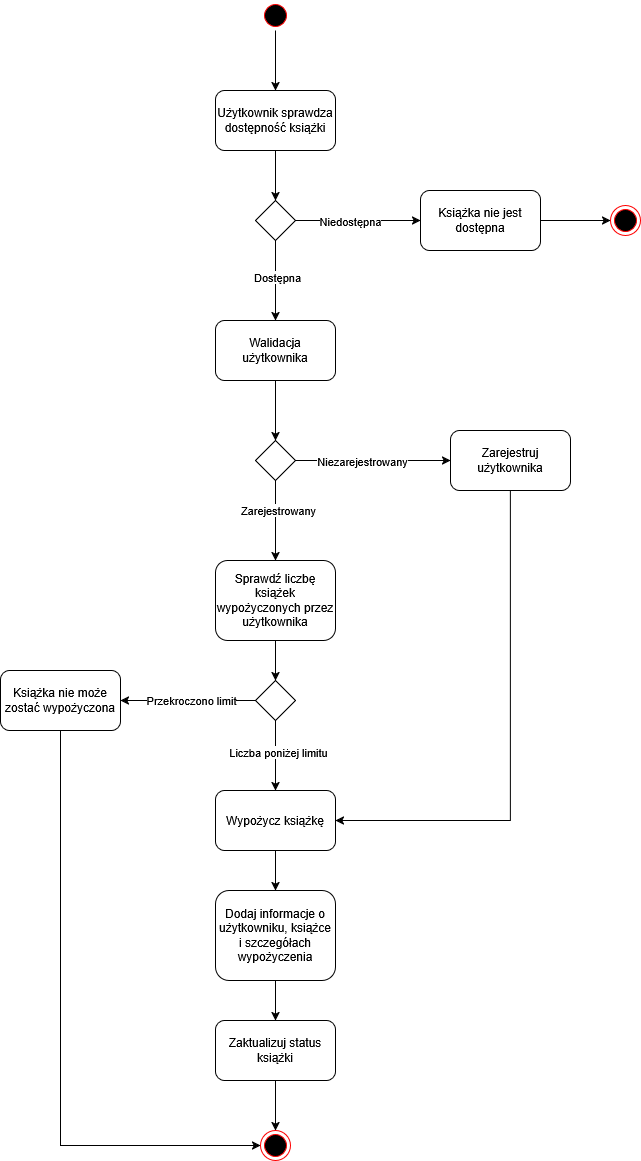

The diagram above was exported from draw.io. Its source (the exported page's mxGraphModel, read from the mxfile embedded in the PNG):
<mxGraphModel dx="1665" dy="879" grid="1" gridSize="10" guides="1" tooltips="1" connect="1" arrows="1" fold="1" page="1" pageScale="1" pageWidth="827" pageHeight="1169" math="0" shadow="0">
  <root>
    <mxCell id="0" />
    <mxCell id="1" parent="0" />
    <mxCell id="1ju3xwSPqxrVk6KGC5tz-7" value="" style="edgeStyle=orthogonalEdgeStyle;rounded=0;orthogonalLoop=1;jettySize=auto;html=1;" edge="1" parent="1" source="1ju3xwSPqxrVk6KGC5tz-1" target="1ju3xwSPqxrVk6KGC5tz-3">
      <mxGeometry relative="1" as="geometry" />
    </mxCell>
    <mxCell id="1ju3xwSPqxrVk6KGC5tz-1" value="" style="ellipse;html=1;shape=startState;fillColor=#000000;strokeColor=#ff0000;" vertex="1" parent="1">
      <mxGeometry x="430" y="40" width="30" height="30" as="geometry" />
    </mxCell>
    <mxCell id="1ju3xwSPqxrVk6KGC5tz-5" value="" style="edgeStyle=orthogonalEdgeStyle;rounded=0;orthogonalLoop=1;jettySize=auto;html=1;" edge="1" parent="1" source="1ju3xwSPqxrVk6KGC5tz-3" target="1ju3xwSPqxrVk6KGC5tz-4">
      <mxGeometry relative="1" as="geometry" />
    </mxCell>
    <mxCell id="1ju3xwSPqxrVk6KGC5tz-3" value="&lt;div&gt;Użytkownik sprawdza dostępność książki&lt;/div&gt;" style="rounded=1;whiteSpace=wrap;html=1;" vertex="1" parent="1">
      <mxGeometry x="385" y="130" width="120" height="60" as="geometry" />
    </mxCell>
    <mxCell id="1ju3xwSPqxrVk6KGC5tz-9" value="" style="edgeStyle=orthogonalEdgeStyle;rounded=0;orthogonalLoop=1;jettySize=auto;html=1;" edge="1" parent="1" source="1ju3xwSPqxrVk6KGC5tz-4" target="1ju3xwSPqxrVk6KGC5tz-8">
      <mxGeometry relative="1" as="geometry" />
    </mxCell>
    <mxCell id="1ju3xwSPqxrVk6KGC5tz-10" value="&lt;div&gt;Niedostępna&lt;/div&gt;" style="edgeLabel;html=1;align=center;verticalAlign=middle;resizable=0;points=[];" vertex="1" connectable="0" parent="1ju3xwSPqxrVk6KGC5tz-9">
      <mxGeometry x="-0.1338" relative="1" as="geometry">
        <mxPoint as="offset" />
      </mxGeometry>
    </mxCell>
    <mxCell id="1ju3xwSPqxrVk6KGC5tz-14" value="" style="edgeStyle=orthogonalEdgeStyle;rounded=0;orthogonalLoop=1;jettySize=auto;html=1;" edge="1" parent="1" source="1ju3xwSPqxrVk6KGC5tz-4" target="1ju3xwSPqxrVk6KGC5tz-13">
      <mxGeometry relative="1" as="geometry" />
    </mxCell>
    <mxCell id="1ju3xwSPqxrVk6KGC5tz-15" value="&lt;div&gt;Dostępna&lt;/div&gt;" style="edgeLabel;html=1;align=center;verticalAlign=middle;resizable=0;points=[];" vertex="1" connectable="0" parent="1ju3xwSPqxrVk6KGC5tz-14">
      <mxGeometry x="-0.0893" y="1" relative="1" as="geometry">
        <mxPoint as="offset" />
      </mxGeometry>
    </mxCell>
    <mxCell id="1ju3xwSPqxrVk6KGC5tz-4" value="" style="rhombus;whiteSpace=wrap;html=1;" vertex="1" parent="1">
      <mxGeometry x="425" y="240" width="40" height="40" as="geometry" />
    </mxCell>
    <mxCell id="1ju3xwSPqxrVk6KGC5tz-12" value="" style="edgeStyle=orthogonalEdgeStyle;rounded=0;orthogonalLoop=1;jettySize=auto;html=1;" edge="1" parent="1" source="1ju3xwSPqxrVk6KGC5tz-8" target="1ju3xwSPqxrVk6KGC5tz-11">
      <mxGeometry relative="1" as="geometry" />
    </mxCell>
    <mxCell id="1ju3xwSPqxrVk6KGC5tz-8" value="Książka nie jest dostępna" style="rounded=1;whiteSpace=wrap;html=1;" vertex="1" parent="1">
      <mxGeometry x="590" y="230" width="120" height="60" as="geometry" />
    </mxCell>
    <mxCell id="1ju3xwSPqxrVk6KGC5tz-11" value="" style="ellipse;html=1;shape=endState;fillColor=#000000;strokeColor=#ff0000;" vertex="1" parent="1">
      <mxGeometry x="780" y="245" width="30" height="30" as="geometry" />
    </mxCell>
    <mxCell id="1ju3xwSPqxrVk6KGC5tz-17" value="" style="edgeStyle=orthogonalEdgeStyle;rounded=0;orthogonalLoop=1;jettySize=auto;html=1;" edge="1" parent="1" source="1ju3xwSPqxrVk6KGC5tz-13" target="1ju3xwSPqxrVk6KGC5tz-16">
      <mxGeometry relative="1" as="geometry" />
    </mxCell>
    <mxCell id="1ju3xwSPqxrVk6KGC5tz-13" value="&lt;div&gt;Walidacja użytkownika&lt;/div&gt;" style="rounded=1;whiteSpace=wrap;html=1;" vertex="1" parent="1">
      <mxGeometry x="385" y="360" width="120" height="60" as="geometry" />
    </mxCell>
    <mxCell id="1ju3xwSPqxrVk6KGC5tz-19" value="" style="edgeStyle=orthogonalEdgeStyle;rounded=0;orthogonalLoop=1;jettySize=auto;html=1;" edge="1" parent="1" source="1ju3xwSPqxrVk6KGC5tz-16" target="1ju3xwSPqxrVk6KGC5tz-18">
      <mxGeometry relative="1" as="geometry" />
    </mxCell>
    <mxCell id="1ju3xwSPqxrVk6KGC5tz-20" value="Niezarejestrowany" style="edgeLabel;html=1;align=center;verticalAlign=middle;resizable=0;points=[];" vertex="1" connectable="0" parent="1ju3xwSPqxrVk6KGC5tz-19">
      <mxGeometry x="-0.1459" relative="1" as="geometry">
        <mxPoint as="offset" />
      </mxGeometry>
    </mxCell>
    <mxCell id="1ju3xwSPqxrVk6KGC5tz-22" value="" style="edgeStyle=orthogonalEdgeStyle;rounded=0;orthogonalLoop=1;jettySize=auto;html=1;" edge="1" parent="1" source="1ju3xwSPqxrVk6KGC5tz-16" target="1ju3xwSPqxrVk6KGC5tz-21">
      <mxGeometry relative="1" as="geometry" />
    </mxCell>
    <mxCell id="1ju3xwSPqxrVk6KGC5tz-23" value="Zarejestrowany" style="edgeLabel;html=1;align=center;verticalAlign=middle;resizable=0;points=[];" vertex="1" connectable="0" parent="1ju3xwSPqxrVk6KGC5tz-22">
      <mxGeometry x="-0.275" y="2" relative="1" as="geometry">
        <mxPoint as="offset" />
      </mxGeometry>
    </mxCell>
    <mxCell id="1ju3xwSPqxrVk6KGC5tz-16" value="" style="rhombus;whiteSpace=wrap;html=1;" vertex="1" parent="1">
      <mxGeometry x="425" y="480" width="40" height="40" as="geometry" />
    </mxCell>
    <mxCell id="1ju3xwSPqxrVk6KGC5tz-33" style="edgeStyle=orthogonalEdgeStyle;rounded=0;orthogonalLoop=1;jettySize=auto;html=1;entryX=1;entryY=0.5;entryDx=0;entryDy=0;exitX=0.5;exitY=1;exitDx=0;exitDy=0;" edge="1" parent="1" source="1ju3xwSPqxrVk6KGC5tz-18" target="1ju3xwSPqxrVk6KGC5tz-31">
      <mxGeometry relative="1" as="geometry">
        <mxPoint x="720" y="610" as="sourcePoint" />
        <mxPoint x="605" y="970" as="targetPoint" />
      </mxGeometry>
    </mxCell>
    <mxCell id="1ju3xwSPqxrVk6KGC5tz-18" value="Zarejestruj użytkownika" style="rounded=1;whiteSpace=wrap;html=1;" vertex="1" parent="1">
      <mxGeometry x="620" y="470" width="120" height="60" as="geometry" />
    </mxCell>
    <mxCell id="1ju3xwSPqxrVk6KGC5tz-25" value="" style="edgeStyle=orthogonalEdgeStyle;rounded=0;orthogonalLoop=1;jettySize=auto;html=1;" edge="1" parent="1" source="1ju3xwSPqxrVk6KGC5tz-21" target="1ju3xwSPqxrVk6KGC5tz-24">
      <mxGeometry relative="1" as="geometry" />
    </mxCell>
    <mxCell id="1ju3xwSPqxrVk6KGC5tz-21" value="Sprawdź liczbę książek wypożyczonych przez użytkownika" style="rounded=1;whiteSpace=wrap;html=1;" vertex="1" parent="1">
      <mxGeometry x="385" y="600" width="120" height="80" as="geometry" />
    </mxCell>
    <mxCell id="1ju3xwSPqxrVk6KGC5tz-27" value="" style="edgeStyle=orthogonalEdgeStyle;rounded=0;orthogonalLoop=1;jettySize=auto;html=1;" edge="1" parent="1" source="1ju3xwSPqxrVk6KGC5tz-24" target="1ju3xwSPqxrVk6KGC5tz-26">
      <mxGeometry relative="1" as="geometry" />
    </mxCell>
    <mxCell id="1ju3xwSPqxrVk6KGC5tz-28" value="&lt;div&gt;Przekroczono limit&lt;/div&gt;" style="edgeLabel;html=1;align=center;verticalAlign=middle;resizable=0;points=[];" vertex="1" connectable="0" parent="1ju3xwSPqxrVk6KGC5tz-27">
      <mxGeometry x="-0.0422" y="-1" relative="1" as="geometry">
        <mxPoint as="offset" />
      </mxGeometry>
    </mxCell>
    <mxCell id="1ju3xwSPqxrVk6KGC5tz-32" value="" style="edgeStyle=orthogonalEdgeStyle;rounded=0;orthogonalLoop=1;jettySize=auto;html=1;" edge="1" parent="1" source="1ju3xwSPqxrVk6KGC5tz-24" target="1ju3xwSPqxrVk6KGC5tz-31">
      <mxGeometry relative="1" as="geometry" />
    </mxCell>
    <mxCell id="1ju3xwSPqxrVk6KGC5tz-34" value="Liczba poniżej limitu" style="edgeLabel;html=1;align=center;verticalAlign=middle;resizable=0;points=[];" vertex="1" connectable="0" parent="1ju3xwSPqxrVk6KGC5tz-32">
      <mxGeometry x="-0.1143" y="2" relative="1" as="geometry">
        <mxPoint as="offset" />
      </mxGeometry>
    </mxCell>
    <mxCell id="1ju3xwSPqxrVk6KGC5tz-24" value="" style="rhombus;whiteSpace=wrap;html=1;" vertex="1" parent="1">
      <mxGeometry x="425" y="720" width="40" height="40" as="geometry" />
    </mxCell>
    <mxCell id="1ju3xwSPqxrVk6KGC5tz-45" style="edgeStyle=orthogonalEdgeStyle;rounded=0;orthogonalLoop=1;jettySize=auto;html=1;exitX=0.5;exitY=1;exitDx=0;exitDy=0;entryX=0;entryY=0.5;entryDx=0;entryDy=0;" edge="1" parent="1" source="1ju3xwSPqxrVk6KGC5tz-26" target="1ju3xwSPqxrVk6KGC5tz-41">
      <mxGeometry relative="1" as="geometry" />
    </mxCell>
    <mxCell id="1ju3xwSPqxrVk6KGC5tz-26" value="Książka nie może zostać wypożyczona" style="rounded=1;whiteSpace=wrap;html=1;" vertex="1" parent="1">
      <mxGeometry x="170" y="710" width="120" height="60" as="geometry" />
    </mxCell>
    <mxCell id="1ju3xwSPqxrVk6KGC5tz-38" value="" style="edgeStyle=orthogonalEdgeStyle;rounded=0;orthogonalLoop=1;jettySize=auto;html=1;" edge="1" parent="1" source="1ju3xwSPqxrVk6KGC5tz-31" target="1ju3xwSPqxrVk6KGC5tz-37">
      <mxGeometry relative="1" as="geometry" />
    </mxCell>
    <mxCell id="1ju3xwSPqxrVk6KGC5tz-31" value="Wypożycz książkę" style="rounded=1;whiteSpace=wrap;html=1;" vertex="1" parent="1">
      <mxGeometry x="385" y="830" width="120" height="60" as="geometry" />
    </mxCell>
    <mxCell id="1ju3xwSPqxrVk6KGC5tz-40" value="" style="edgeStyle=orthogonalEdgeStyle;rounded=0;orthogonalLoop=1;jettySize=auto;html=1;" edge="1" parent="1" source="1ju3xwSPqxrVk6KGC5tz-37" target="1ju3xwSPqxrVk6KGC5tz-39">
      <mxGeometry relative="1" as="geometry" />
    </mxCell>
    <mxCell id="1ju3xwSPqxrVk6KGC5tz-37" value="&lt;div&gt;Dodaj informacje o użytkowniku, książce&lt;/div&gt;&lt;div&gt;i szczegółach wypożyczenia&lt;/div&gt;" style="whiteSpace=wrap;html=1;rounded=1;" vertex="1" parent="1">
      <mxGeometry x="385" y="930" width="120" height="90" as="geometry" />
    </mxCell>
    <mxCell id="1ju3xwSPqxrVk6KGC5tz-42" value="" style="edgeStyle=orthogonalEdgeStyle;rounded=0;orthogonalLoop=1;jettySize=auto;html=1;" edge="1" parent="1" source="1ju3xwSPqxrVk6KGC5tz-39" target="1ju3xwSPqxrVk6KGC5tz-41">
      <mxGeometry relative="1" as="geometry" />
    </mxCell>
    <mxCell id="1ju3xwSPqxrVk6KGC5tz-39" value="Zaktualizuj status książki" style="whiteSpace=wrap;html=1;rounded=1;" vertex="1" parent="1">
      <mxGeometry x="385" y="1060" width="120" height="60" as="geometry" />
    </mxCell>
    <mxCell id="1ju3xwSPqxrVk6KGC5tz-41" value="" style="ellipse;html=1;shape=endState;fillColor=#000000;strokeColor=#ff0000;" vertex="1" parent="1">
      <mxGeometry x="430" y="1170" width="30" height="30" as="geometry" />
    </mxCell>
  </root>
</mxGraphModel>